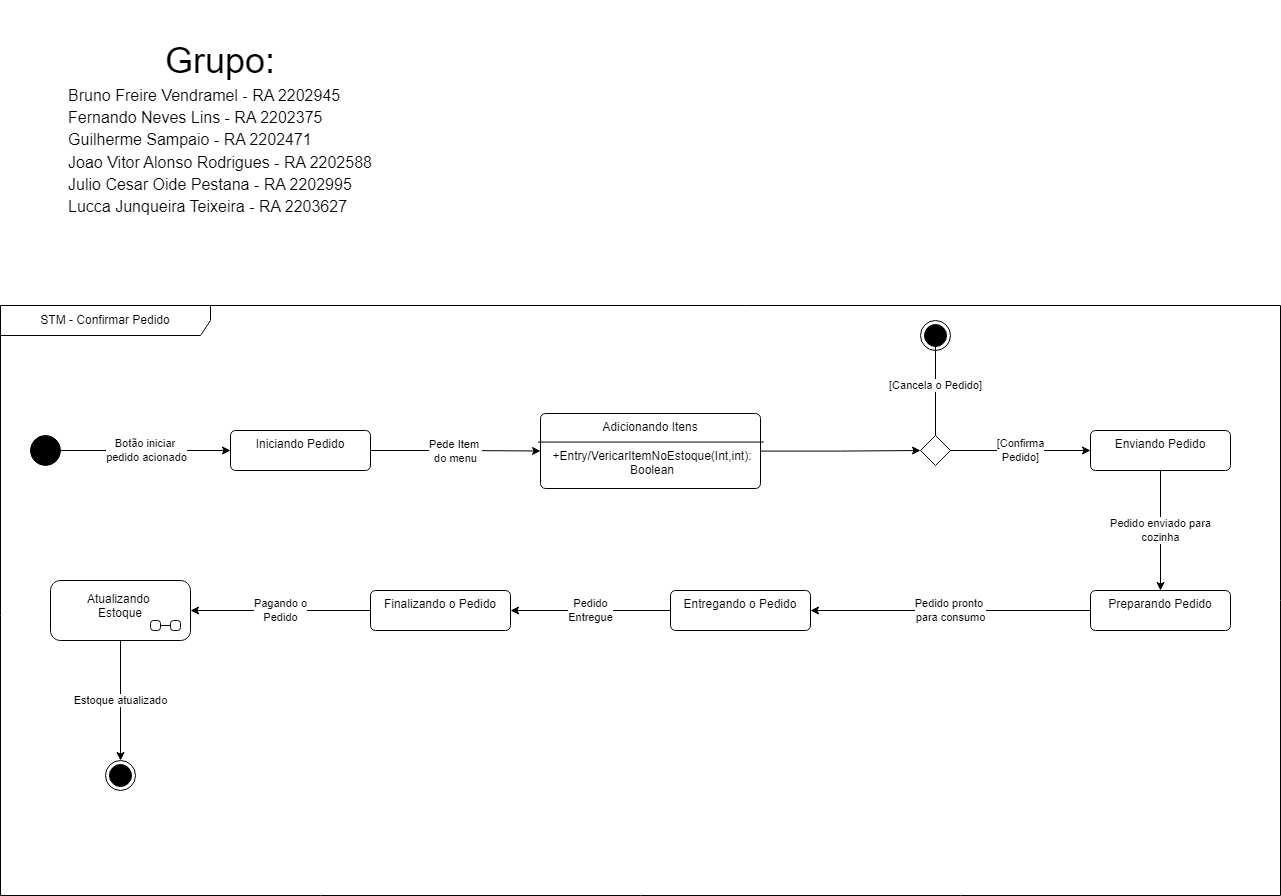

The diagram above was exported from draw.io. Its source (the exported page's mxGraphModel, read from the mxfile embedded in the PNG):
<mxGraphModel dx="3371" dy="2229" grid="1" gridSize="10" guides="1" tooltips="1" connect="1" arrows="1" fold="1" page="1" pageScale="1" pageWidth="827" pageHeight="1169" math="0" shadow="0">
  <root>
    <mxCell id="0" />
    <mxCell id="1" parent="0" />
    <mxCell id="kp-14clRTU9R55FEVdKz-1" value="STM -&amp;nbsp;Confirmar Pedido" style="shape=umlFrame;whiteSpace=wrap;html=1;pointerEvents=0;recursiveResize=0;container=1;collapsible=0;width=210;height=30;" parent="1" vertex="1">
      <mxGeometry x="-10" y="25" width="1280" height="590" as="geometry" />
    </mxCell>
    <mxCell id="tOEbcAB5CQ_83et4PTjR-5" value="Botão iniciar&amp;nbsp;&lt;div&gt;pedido acionado&lt;/div&gt;" style="edgeStyle=orthogonalEdgeStyle;rounded=0;orthogonalLoop=1;jettySize=auto;html=1;" edge="1" parent="kp-14clRTU9R55FEVdKz-1" source="kp-14clRTU9R55FEVdKz-3" target="tOEbcAB5CQ_83et4PTjR-2">
      <mxGeometry relative="1" as="geometry" />
    </mxCell>
    <mxCell id="kp-14clRTU9R55FEVdKz-3" value="" style="ellipse;fillColor=strokeColor;html=1;" parent="kp-14clRTU9R55FEVdKz-1" vertex="1">
      <mxGeometry x="30" y="130" width="30" height="30" as="geometry" />
    </mxCell>
    <mxCell id="tOEbcAB5CQ_83et4PTjR-6" value="Pede Item&amp;nbsp;&lt;div&gt;do menu&lt;/div&gt;" style="edgeStyle=orthogonalEdgeStyle;rounded=0;orthogonalLoop=1;jettySize=auto;html=1;entryX=0;entryY=0.5;entryDx=0;entryDy=0;" edge="1" parent="kp-14clRTU9R55FEVdKz-1" source="tOEbcAB5CQ_83et4PTjR-2" target="tOEbcAB5CQ_83et4PTjR-4">
      <mxGeometry relative="1" as="geometry" />
    </mxCell>
    <mxCell id="tOEbcAB5CQ_83et4PTjR-2" value="Iniciando Pedido" style="html=1;align=center;verticalAlign=top;rounded=1;absoluteArcSize=1;arcSize=10;dashed=0;whiteSpace=wrap;" vertex="1" parent="kp-14clRTU9R55FEVdKz-1">
      <mxGeometry x="230" y="125" width="140" height="40" as="geometry" />
    </mxCell>
    <mxCell id="tOEbcAB5CQ_83et4PTjR-20" style="edgeStyle=orthogonalEdgeStyle;rounded=0;orthogonalLoop=1;jettySize=auto;html=1;entryX=0;entryY=0.5;entryDx=0;entryDy=0;" edge="1" parent="kp-14clRTU9R55FEVdKz-1" source="tOEbcAB5CQ_83et4PTjR-4" target="tOEbcAB5CQ_83et4PTjR-19">
      <mxGeometry relative="1" as="geometry" />
    </mxCell>
    <mxCell id="tOEbcAB5CQ_83et4PTjR-4" value="Adicionando Itens&lt;div&gt;&lt;br&gt;&lt;/div&gt;&lt;div&gt;&lt;p style=&quot;margin: 0px 0px 0px 4px;&quot;&gt;+Entry/VericarItemNoEstoque(Int,int): Boolean&lt;/p&gt;&lt;p style=&quot;margin: 0px 0px 0px 4px;&quot;&gt;&lt;br style=&quot;text-align: left;&quot;&gt;&lt;/p&gt;&lt;/div&gt;" style="html=1;align=center;verticalAlign=top;rounded=1;absoluteArcSize=1;arcSize=10;dashed=0;whiteSpace=wrap;" vertex="1" parent="kp-14clRTU9R55FEVdKz-1">
      <mxGeometry x="540" y="108" width="220" height="75" as="geometry" />
    </mxCell>
    <mxCell id="tOEbcAB5CQ_83et4PTjR-24" value="Pedido enviado para&lt;div&gt;cozinha&lt;/div&gt;" style="edgeStyle=orthogonalEdgeStyle;rounded=0;orthogonalLoop=1;jettySize=auto;html=1;" edge="1" parent="kp-14clRTU9R55FEVdKz-1" source="tOEbcAB5CQ_83et4PTjR-7" target="tOEbcAB5CQ_83et4PTjR-8">
      <mxGeometry relative="1" as="geometry" />
    </mxCell>
    <mxCell id="tOEbcAB5CQ_83et4PTjR-7" value="Enviando Pedido&lt;span style=&quot;white-space: pre;&quot;&gt;&#09;&lt;/span&gt;" style="html=1;align=center;verticalAlign=top;rounded=1;absoluteArcSize=1;arcSize=10;dashed=0;whiteSpace=wrap;" vertex="1" parent="kp-14clRTU9R55FEVdKz-1">
      <mxGeometry x="1090" y="125" width="140" height="40" as="geometry" />
    </mxCell>
    <mxCell id="tOEbcAB5CQ_83et4PTjR-21" value="[Confirma&lt;div&gt;Pedido]&lt;/div&gt;" style="edgeStyle=orthogonalEdgeStyle;rounded=0;orthogonalLoop=1;jettySize=auto;html=1;" edge="1" parent="kp-14clRTU9R55FEVdKz-1" source="tOEbcAB5CQ_83et4PTjR-19" target="tOEbcAB5CQ_83et4PTjR-7">
      <mxGeometry relative="1" as="geometry" />
    </mxCell>
    <mxCell id="tOEbcAB5CQ_83et4PTjR-22" value="[Cancela o Pedido]" style="edgeStyle=orthogonalEdgeStyle;rounded=0;orthogonalLoop=1;jettySize=auto;html=1;exitX=0.5;exitY=0;exitDx=0;exitDy=0;entryX=0.5;entryY=1;entryDx=0;entryDy=0;" edge="1" parent="kp-14clRTU9R55FEVdKz-1" source="tOEbcAB5CQ_83et4PTjR-19">
      <mxGeometry relative="1" as="geometry">
        <mxPoint x="935" y="29.999999999999943" as="targetPoint" />
        <Array as="points">
          <mxPoint x="935" y="130" />
          <mxPoint x="935" y="30" />
        </Array>
      </mxGeometry>
    </mxCell>
    <mxCell id="tOEbcAB5CQ_83et4PTjR-19" value="" style="rhombus;" vertex="1" parent="kp-14clRTU9R55FEVdKz-1">
      <mxGeometry x="920" y="130" width="30" height="30" as="geometry" />
    </mxCell>
    <mxCell id="tOEbcAB5CQ_83et4PTjR-23" value="" style="ellipse;html=1;shape=endState;fillColor=strokeColor;" vertex="1" parent="kp-14clRTU9R55FEVdKz-1">
      <mxGeometry x="920" y="15" width="30" height="30" as="geometry" />
    </mxCell>
    <mxCell id="tOEbcAB5CQ_83et4PTjR-25" value="Pedido pronto&amp;nbsp;&lt;div&gt;para consumo&lt;/div&gt;" style="edgeStyle=orthogonalEdgeStyle;rounded=0;orthogonalLoop=1;jettySize=auto;html=1;" edge="1" parent="kp-14clRTU9R55FEVdKz-1" source="tOEbcAB5CQ_83et4PTjR-8" target="tOEbcAB5CQ_83et4PTjR-9">
      <mxGeometry relative="1" as="geometry" />
    </mxCell>
    <mxCell id="tOEbcAB5CQ_83et4PTjR-8" value="Preparando Pedido&lt;div&gt;&lt;br&gt;&lt;/div&gt;" style="html=1;align=center;verticalAlign=top;rounded=1;absoluteArcSize=1;arcSize=10;dashed=0;whiteSpace=wrap;" vertex="1" parent="kp-14clRTU9R55FEVdKz-1">
      <mxGeometry x="1090" y="285" width="140" height="40" as="geometry" />
    </mxCell>
    <mxCell id="tOEbcAB5CQ_83et4PTjR-26" value="Pedido&lt;div&gt;Entregue&lt;/div&gt;" style="edgeStyle=orthogonalEdgeStyle;rounded=0;orthogonalLoop=1;jettySize=auto;html=1;" edge="1" parent="kp-14clRTU9R55FEVdKz-1" source="tOEbcAB5CQ_83et4PTjR-9" target="tOEbcAB5CQ_83et4PTjR-10">
      <mxGeometry relative="1" as="geometry" />
    </mxCell>
    <mxCell id="tOEbcAB5CQ_83et4PTjR-9" value="Entregando o Pedido" style="html=1;align=center;verticalAlign=top;rounded=1;absoluteArcSize=1;arcSize=10;dashed=0;whiteSpace=wrap;" vertex="1" parent="kp-14clRTU9R55FEVdKz-1">
      <mxGeometry x="670" y="285" width="140" height="40" as="geometry" />
    </mxCell>
    <mxCell id="tOEbcAB5CQ_83et4PTjR-27" value="Pagando o&lt;div&gt;Pedido&lt;/div&gt;" style="edgeStyle=orthogonalEdgeStyle;rounded=0;orthogonalLoop=1;jettySize=auto;html=1;entryX=1;entryY=0.5;entryDx=0;entryDy=0;" edge="1" parent="kp-14clRTU9R55FEVdKz-1" source="tOEbcAB5CQ_83et4PTjR-10" target="tOEbcAB5CQ_83et4PTjR-17">
      <mxGeometry relative="1" as="geometry" />
    </mxCell>
    <mxCell id="tOEbcAB5CQ_83et4PTjR-10" value="Finalizando o Pedido" style="html=1;align=center;verticalAlign=top;rounded=1;absoluteArcSize=1;arcSize=10;dashed=0;whiteSpace=wrap;" vertex="1" parent="kp-14clRTU9R55FEVdKz-1">
      <mxGeometry x="370" y="285" width="140" height="40" as="geometry" />
    </mxCell>
    <mxCell id="tOEbcAB5CQ_83et4PTjR-35" value="Estoque atualizado" style="edgeStyle=orthogonalEdgeStyle;rounded=0;orthogonalLoop=1;jettySize=auto;html=1;entryX=0.5;entryY=0;entryDx=0;entryDy=0;" edge="1" parent="kp-14clRTU9R55FEVdKz-1" source="tOEbcAB5CQ_83et4PTjR-17" target="tOEbcAB5CQ_83et4PTjR-33">
      <mxGeometry relative="1" as="geometry" />
    </mxCell>
    <mxCell id="tOEbcAB5CQ_83et4PTjR-17" value="Atualizando&amp;nbsp;&lt;br&gt;Estoque" style="shape=umlState;rounded=1;verticalAlign=top;spacingTop=5;umlStateSymbol=collapseState;absoluteArcSize=1;arcSize=10;html=1;whiteSpace=wrap;" vertex="1" parent="kp-14clRTU9R55FEVdKz-1">
      <mxGeometry x="50" y="275" width="140" height="60" as="geometry" />
    </mxCell>
    <mxCell id="tOEbcAB5CQ_83et4PTjR-33" value="" style="ellipse;html=1;shape=endState;fillColor=strokeColor;" vertex="1" parent="kp-14clRTU9R55FEVdKz-1">
      <mxGeometry x="105" y="455" width="30" height="30" as="geometry" />
    </mxCell>
    <mxCell id="tOEbcAB5CQ_83et4PTjR-45" value="" style="endArrow=none;html=1;rounded=0;exitX=-0.011;exitY=0.381;exitDx=0;exitDy=0;exitPerimeter=0;entryX=1.015;entryY=0.381;entryDx=0;entryDy=0;entryPerimeter=0;" edge="1" parent="kp-14clRTU9R55FEVdKz-1" source="tOEbcAB5CQ_83et4PTjR-4" target="tOEbcAB5CQ_83et4PTjR-4">
      <mxGeometry width="50" height="50" relative="1" as="geometry">
        <mxPoint x="680" y="165" as="sourcePoint" />
        <mxPoint x="730" y="115" as="targetPoint" />
      </mxGeometry>
    </mxCell>
    <mxCell id="tOEbcAB5CQ_83et4PTjR-64" value="&lt;span id=&quot;docs-internal-guid-8434d6e9-7fff-c247-7791-f04bce8001fc&quot;&gt;&lt;p style=&quot;line-height:1.38;margin-top:0pt;margin-bottom:0pt;&quot; dir=&quot;ltr&quot;&gt;&lt;span style=&quot;font-family: Arial, sans-serif; background-color: transparent; font-variant-numeric: normal; font-variant-east-asian: normal; font-variant-alternates: normal; font-variant-position: normal; vertical-align: baseline; white-space-collapse: preserve;&quot;&gt;&lt;font style=&quot;font-size: 36px;&quot;&gt;Grupo:&lt;/font&gt;&lt;/span&gt;&lt;/p&gt;&lt;p style=&quot;line-height:1.38;text-align: justify;margin-top:0pt;margin-bottom:0pt;&quot; dir=&quot;ltr&quot;&gt;&lt;span style=&quot;font-family: Arial, sans-serif; background-color: transparent; font-variant-numeric: normal; font-variant-east-asian: normal; font-variant-alternates: normal; font-variant-position: normal; vertical-align: baseline; white-space-collapse: preserve;&quot;&gt;&lt;font size=&quot;3&quot;&gt;Bruno Freire Vendramel - RA 2202945&lt;/font&gt;&lt;/span&gt;&lt;/p&gt;&lt;p style=&quot;line-height:1.38;text-align: justify;margin-top:0pt;margin-bottom:0pt;&quot; dir=&quot;ltr&quot;&gt;&lt;span style=&quot;font-family: Arial, sans-serif; background-color: transparent; font-variant-numeric: normal; font-variant-east-asian: normal; font-variant-alternates: normal; font-variant-position: normal; vertical-align: baseline; white-space-collapse: preserve;&quot;&gt;&lt;font size=&quot;3&quot;&gt;Fernando Neves Lins - RA 2202375&lt;/font&gt;&lt;/span&gt;&lt;/p&gt;&lt;p style=&quot;line-height:1.38;text-align: justify;margin-top:0pt;margin-bottom:0pt;&quot; dir=&quot;ltr&quot;&gt;&lt;span style=&quot;font-family: Arial, sans-serif; background-color: transparent; font-variant-numeric: normal; font-variant-east-asian: normal; font-variant-alternates: normal; font-variant-position: normal; vertical-align: baseline; white-space-collapse: preserve;&quot;&gt;&lt;font size=&quot;3&quot;&gt;Guilherme Sampaio - RA 2202471&lt;/font&gt;&lt;/span&gt;&lt;/p&gt;&lt;p style=&quot;line-height:1.38;text-align: justify;margin-top:0pt;margin-bottom:0pt;&quot; dir=&quot;ltr&quot;&gt;&lt;span style=&quot;font-family: Arial, sans-serif; background-color: transparent; font-variant-numeric: normal; font-variant-east-asian: normal; font-variant-alternates: normal; font-variant-position: normal; vertical-align: baseline; white-space-collapse: preserve;&quot;&gt;&lt;font size=&quot;3&quot;&gt;Joao Vitor Alonso Rodrigues - RA 2202588&lt;/font&gt;&lt;/span&gt;&lt;/p&gt;&lt;p style=&quot;line-height:1.38;text-align: justify;margin-top:0pt;margin-bottom:0pt;&quot; dir=&quot;ltr&quot;&gt;&lt;span style=&quot;font-family: Arial, sans-serif; background-color: transparent; font-variant-numeric: normal; font-variant-east-asian: normal; font-variant-alternates: normal; font-variant-position: normal; vertical-align: baseline; white-space-collapse: preserve;&quot;&gt;&lt;font size=&quot;3&quot;&gt;Julio Cesar Oide Pestana - RA 2202995&lt;/font&gt;&lt;/span&gt;&lt;/p&gt;&lt;p style=&quot;line-height:1.38;text-align: justify;margin-top:0pt;margin-bottom:0pt;&quot; dir=&quot;ltr&quot;&gt;&lt;span style=&quot;font-family: Arial, sans-serif; background-color: transparent; font-variant-numeric: normal; font-variant-east-asian: normal; font-variant-alternates: normal; font-variant-position: normal; vertical-align: baseline; white-space-collapse: preserve;&quot;&gt;&lt;font size=&quot;3&quot;&gt;Lucca Junqueira Teixeira - RA 2203627&lt;/font&gt;&lt;/span&gt;&lt;/p&gt;&lt;div&gt;&lt;span style=&quot;font-size: 11pt; font-family: Arial, sans-serif; background-color: transparent; font-variant-numeric: normal; font-variant-east-asian: normal; font-variant-alternates: normal; font-variant-position: normal; vertical-align: baseline; white-space-collapse: preserve;&quot;&gt;&lt;br&gt;&lt;/span&gt;&lt;/div&gt;&lt;/span&gt;" style="text;html=1;align=center;verticalAlign=middle;whiteSpace=wrap;rounded=0;" vertex="1" parent="1">
      <mxGeometry x="-10" y="-280" width="440" height="270" as="geometry" />
    </mxCell>
  </root>
</mxGraphModel>